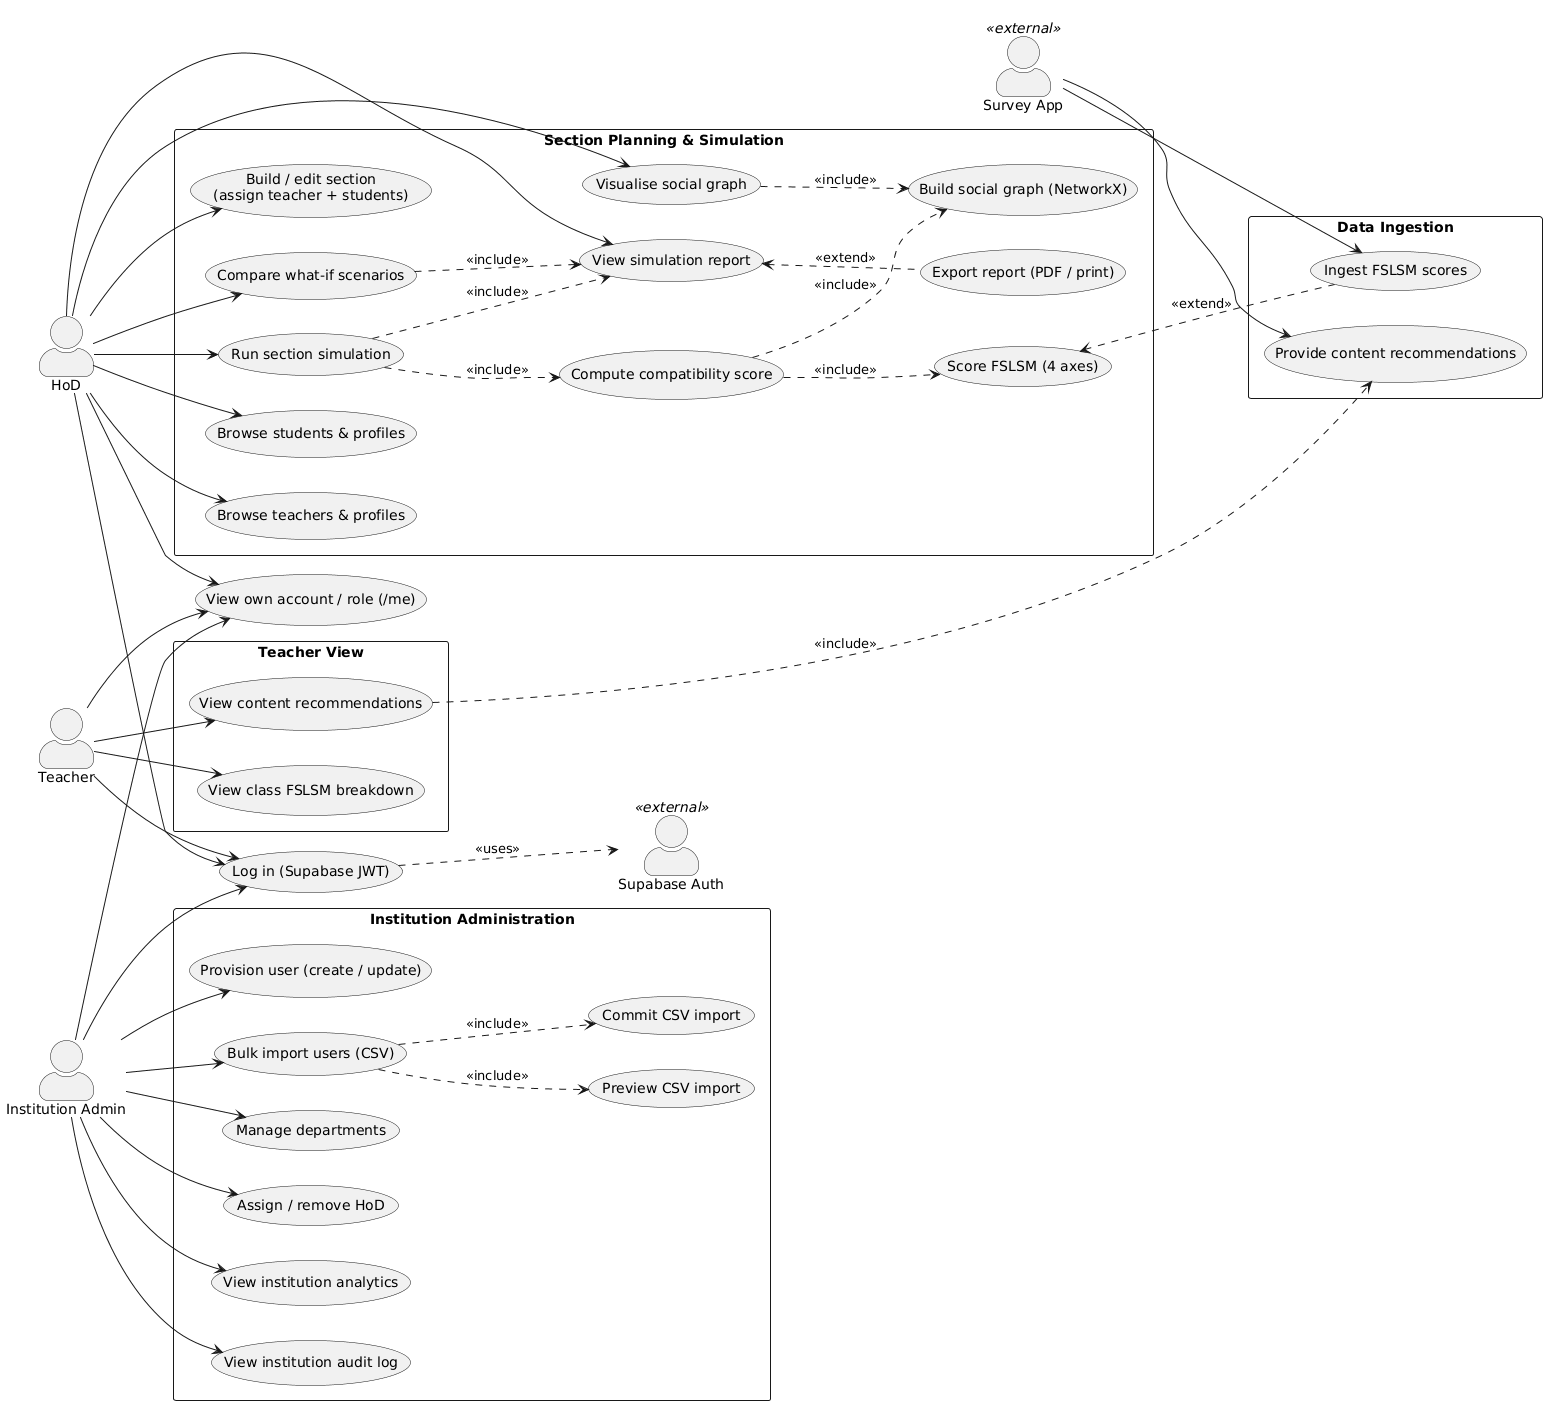

The diagram above was rendered by PlantUML. Its source (embedded in the PNG):
@startuml
left to right direction
skinparam packageStyle rectangle
skinparam actorStyle awesome

actor "Institution Admin"  as IA
actor "HoD"                as HOD
actor "Teacher"            as T
actor "Supabase Auth"      as AUTH  <<external>>
actor "Survey App"     as PHD   <<external>>

' ---- shared / account ----
usecase "Log in (Supabase JWT)"          as UC_LOGIN
usecase "View own account / role (/me)"  as UC_ME


' ---- institution administration (Institution Admin) ----
package "Institution Administration" {
  usecase "Provision user (create / update)" as UC_USER
  usecase "Bulk import users (CSV)"           as UC_CSV
  usecase "Preview CSV import"                as UC_CSV_PREVIEW
  usecase "Commit CSV import"                 as UC_CSV_COMMIT
  usecase "Manage departments"                as UC_DEPT
  usecase "Assign / remove HoD"               as UC_HOD_ASSIGN
  usecase "View institution analytics"        as UC_INST_ANALYTICS
  usecase "View institution audit log"        as UC_INST_AUDIT
}

' ---- section planning & simulation (HoD) ----
package "Section Planning & Simulation" {
  usecase "Browse students & profiles"        as UC_VIEW_STUDENTS
  usecase "Browse teachers & profiles"        as UC_VIEW_TEACHERS
  usecase "Build / edit section\n(assign teacher + students)" as UC_SECTION
  usecase "Run section simulation"            as UC_SIMULATE
  usecase "Compute compatibility score"       as UC_SCORE
  usecase "Score FSLSM (4 axes)"              as UC_FSLSM
  usecase "Build social graph (NetworkX)"     as UC_GRAPH
  usecase "View simulation report"            as UC_REPORT
  usecase "Export report (PDF / print)"       as UC_EXPORT
  usecase "Visualise social graph"            as UC_VIZ
  usecase "Compare what-if scenarios"         as UC_WHATIF
}

' ---- teacher (read-only) ----
package "Teacher View" {
  usecase "View class FSLSM breakdown"        as UC_T_FSLSM
  usecase "View content recommendations"      as UC_T_RECS
}

' ---- data ingestion (system) ----
package "Data Ingestion" {
  usecase "Ingest FSLSM scores"               as UC_INGEST
  usecase "Provide content recommendations"   as UC_PROVIDE_RECS
}

' ===== actor associations =====
IA  --> UC_LOGIN
HOD --> UC_LOGIN
T   --> UC_LOGIN
UC_LOGIN ..> AUTH : <<uses>>



IA --> UC_USER
IA --> UC_CSV
IA --> UC_DEPT
IA --> UC_HOD_ASSIGN
IA --> UC_INST_ANALYTICS
IA --> UC_INST_AUDIT

HOD --> UC_VIEW_STUDENTS
HOD --> UC_VIEW_TEACHERS
HOD --> UC_SECTION
HOD --> UC_SIMULATE
HOD --> UC_REPORT
HOD --> UC_VIZ
HOD --> UC_WHATIF

T --> UC_T_FSLSM
T --> UC_T_RECS

IA  --> UC_ME
HOD --> UC_ME
T   --> UC_ME

PHD --> UC_INGEST
PHD --> UC_PROVIDE_RECS

' ===== include / extend relationships =====
UC_CSV     ..> UC_CSV_PREVIEW : <<include>>
UC_CSV     ..> UC_CSV_COMMIT  : <<include>>
UC_SIMULATE ..> UC_SCORE      : <<include>>
UC_SCORE    ..> UC_FSLSM      : <<include>>
UC_SCORE    ..> UC_GRAPH      : <<include>>
UC_SIMULATE ..> UC_REPORT     : <<include>>
UC_REPORT   <.. UC_EXPORT     : <<extend>>
UC_WHATIF   ..> UC_REPORT     : <<include>>
UC_VIZ      ..> UC_GRAPH      : <<include>>
UC_T_RECS   ..> UC_PROVIDE_RECS : <<include>>
UC_FSLSM    <.. UC_INGEST     : <<extend>>
@enduml